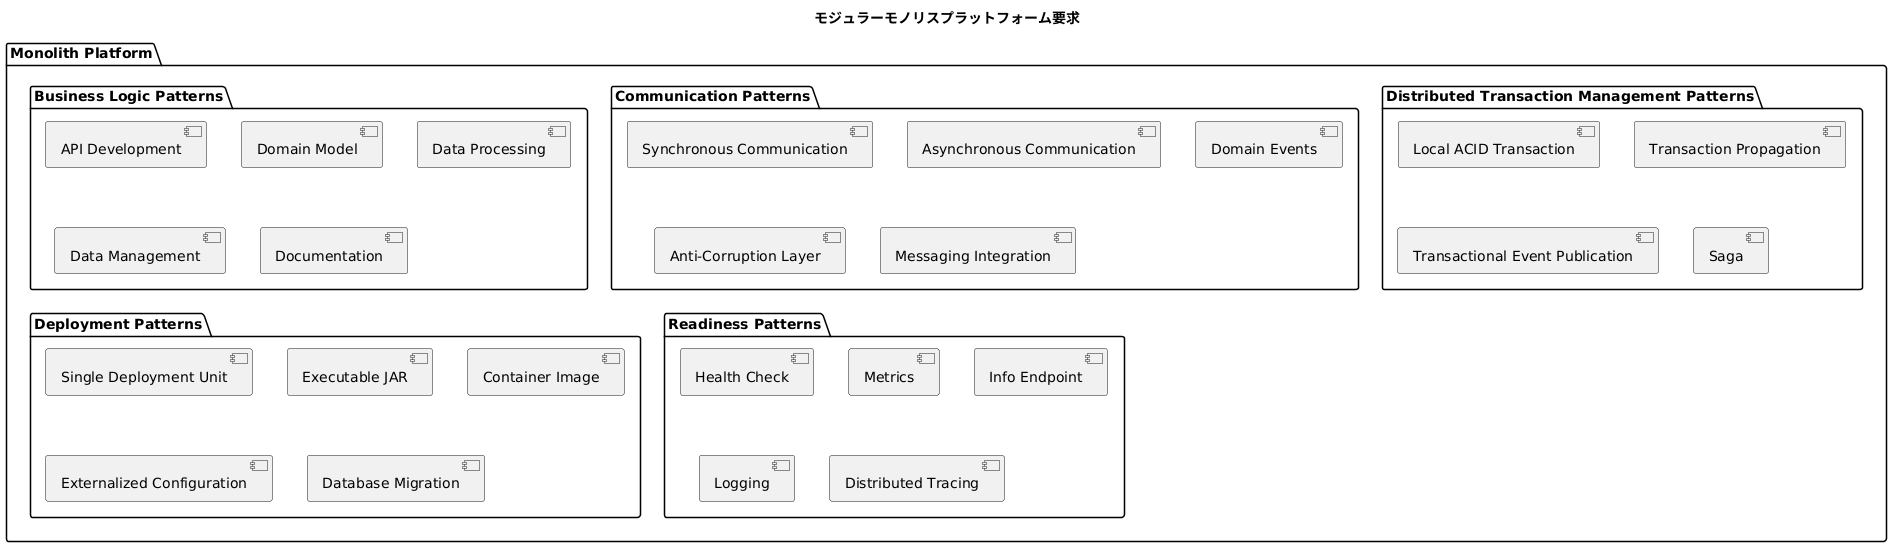

The diagram above was rendered by PlantUML. Its source (embedded in the PNG):
@startuml
title モジュラーモノリスプラットフォーム要求

package "Monolith Platform" {
    package "Business Logic Patterns" {
        [API Development]
        [Domain Model]
        [Data Processing]
        [Data Management]
        [Documentation]
    }
    package "Communication Patterns" {
        [Synchronous Communication]
        [Asynchronous Communication]
        [Domain Events]
        [Anti-Corruption Layer]
        [Messaging Integration]
    }
    package "Distributed Transaction Management Patterns" {
        [Local ACID Transaction]
        [Transaction Propagation]
        [Transactional Event Publication]
        [Saga]
    }
    package "Deployment Patterns" {
        [Single Deployment Unit]
        [Executable JAR]
        [Container Image]
        [Externalized Configuration]
        [Database Migration]
    }
    package "Readiness Patterns" {
        [Health Check]
        [Metrics]
        [Info Endpoint]
        [Logging]
        [Distributed Tracing]
    }
}
@enduml